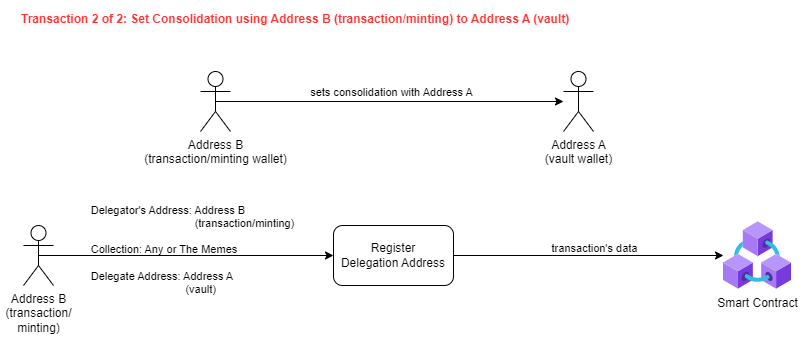

The diagram above was exported from draw.io. Its source (the exported page's mxGraphModel, read from the mxfile embedded in the PNG):
<mxGraphModel dx="1434" dy="731" grid="1" gridSize="10" guides="1" tooltips="1" connect="1" arrows="1" fold="1" page="1" pageScale="1" pageWidth="827" pageHeight="1169" math="0" shadow="0">
  <root>
    <mxCell id="0" />
    <mxCell id="1" parent="0" />
    <mxCell id="2" value="Address B&lt;br&gt;(transaction/&lt;br&gt;minting)" style="shape=umlActor;verticalLabelPosition=bottom;verticalAlign=top;html=1;outlineConnect=0;" vertex="1" parent="1">
      <mxGeometry x="34" y="824" width="30" height="60" as="geometry" />
    </mxCell>
    <mxCell id="3" value="Register &lt;br&gt;Delegation Address" style="rounded=1;whiteSpace=wrap;html=1;" vertex="1" parent="1">
      <mxGeometry x="344" y="824" width="120" height="60" as="geometry" />
    </mxCell>
    <mxCell id="4" value="" style="endArrow=classic;html=1;rounded=0;exitX=0.5;exitY=0.5;exitDx=0;exitDy=0;exitPerimeter=0;entryX=0;entryY=0.5;entryDx=0;entryDy=0;" edge="1" source="2" target="3" parent="1">
      <mxGeometry width="50" height="50" relative="1" as="geometry">
        <mxPoint x="394" y="1004" as="sourcePoint" />
        <mxPoint x="444" y="954" as="targetPoint" />
      </mxGeometry>
    </mxCell>
    <mxCell id="5" value="&lt;div style=&quot;border-color: var(--border-color); text-align: left;&quot;&gt;&lt;div style=&quot;border-color: var(--border-color);&quot;&gt;Delegator's Address: Address B&lt;/div&gt;&lt;div style=&quot;border-color: var(--border-color);&quot;&gt;&amp;nbsp; &amp;nbsp; &amp;nbsp; &amp;nbsp; &amp;nbsp; &amp;nbsp; &amp;nbsp; &amp;nbsp; &amp;nbsp; &amp;nbsp; &amp;nbsp; &amp;nbsp; &amp;nbsp; &amp;nbsp; &amp;nbsp; &amp;nbsp; &amp;nbsp; (transaction/minting)&lt;br&gt;&lt;/div&gt;&lt;br style=&quot;border-color: var(--border-color);&quot;&gt;&lt;div style=&quot;border-color: var(--border-color);&quot;&gt;Collection: Any or The Memes&lt;/div&gt;&lt;br style=&quot;border-color: var(--border-color);&quot;&gt;&lt;div style=&quot;border-color: var(--border-color);&quot;&gt;Delegate Address: Address A&lt;/div&gt;&lt;div style=&quot;border-color: var(--border-color);&quot;&gt;&amp;nbsp; &amp;nbsp; &amp;nbsp; &amp;nbsp; &amp;nbsp; &amp;nbsp; &amp;nbsp; &amp;nbsp; &amp;nbsp; &amp;nbsp; &amp;nbsp; &amp;nbsp; &amp;nbsp; &amp;nbsp; &amp;nbsp; &amp;nbsp;(vault)&lt;/div&gt;&lt;div style=&quot;border-color: var(--border-color);&quot;&gt;&lt;br style=&quot;border-color: var(--border-color);&quot;&gt;&lt;/div&gt;&lt;/div&gt;" style="edgeLabel;html=1;align=center;verticalAlign=middle;resizable=0;points=[];labelBackgroundColor=none;" vertex="1" connectable="0" parent="4">
      <mxGeometry x="-0.5543" y="-1" relative="1" as="geometry">
        <mxPoint x="87" y="-1" as="offset" />
      </mxGeometry>
    </mxCell>
    <mxCell id="6" value="Smart Contract" style="aspect=fixed;html=1;points=[];align=center;image;fontSize=12;image=img/lib/azure2/blockchain/Azure_Blockchain_Service.svg;" vertex="1" parent="1">
      <mxGeometry x="734" y="820" width="68" height="68" as="geometry" />
    </mxCell>
    <mxCell id="7" value="" style="endArrow=classic;html=1;rounded=0;exitX=1;exitY=0.5;exitDx=0;exitDy=0;" edge="1" source="3" target="6" parent="1">
      <mxGeometry width="50" height="50" relative="1" as="geometry">
        <mxPoint x="394" y="1004" as="sourcePoint" />
        <mxPoint x="444" y="954" as="targetPoint" />
      </mxGeometry>
    </mxCell>
    <mxCell id="8" value="&lt;div style=&quot;border-color: var(--border-color); text-align: left;&quot;&gt;&lt;div style=&quot;border-color: var(--border-color);&quot;&gt;&lt;div style=&quot;border-color: var(--border-color);&quot;&gt;&lt;div style=&quot;border-color: var(--border-color);&quot;&gt;transaction's data&lt;br&gt;&lt;/div&gt;&lt;/div&gt;&lt;/div&gt;&lt;/div&gt;" style="edgeLabel;html=1;align=center;verticalAlign=middle;resizable=0;points=[];labelBackgroundColor=none;" vertex="1" connectable="0" parent="1">
      <mxGeometry x="604" y="846" as="geometry" />
    </mxCell>
    <mxCell id="9" value="&lt;span style=&quot;font-family: Helvetica; font-size: 12px; font-style: normal; font-variant-ligatures: normal; font-variant-caps: normal; letter-spacing: normal; orphans: 2; text-align: left; text-indent: 0px; text-transform: none; widows: 2; word-spacing: 0px; -webkit-text-stroke-width: 0px; background-color: rgb(251, 251, 251); text-decoration-thickness: initial; text-decoration-style: initial; text-decoration-color: initial; float: none; display: inline !important;&quot;&gt;Transaction 2 of 2:&amp;nbsp;&lt;/span&gt;Set Consolidation&amp;nbsp;using Address B (transaction/minting) to Address A (vault)" style="text;whiteSpace=wrap;html=1;fontStyle=1;fontColor=#FF3333;" vertex="1" parent="1">
      <mxGeometry x="30" y="604" width="650" height="40" as="geometry" />
    </mxCell>
    <mxCell id="10" value="Address B&lt;br&gt;(transaction/minting wallet)" style="shape=umlActor;verticalLabelPosition=bottom;verticalAlign=top;html=1;outlineConnect=0;" vertex="1" parent="1">
      <mxGeometry x="211" y="670" width="30" height="60" as="geometry" />
    </mxCell>
    <mxCell id="11" value="" style="endArrow=classic;html=1;rounded=0;exitX=0.5;exitY=0.5;exitDx=0;exitDy=0;exitPerimeter=0;" edge="1" source="10" target="13" parent="1">
      <mxGeometry width="50" height="50" relative="1" as="geometry">
        <mxPoint x="401" y="800" as="sourcePoint" />
        <mxPoint x="501" y="700" as="targetPoint" />
      </mxGeometry>
    </mxCell>
    <mxCell id="12" value="sets consolidation with Address A" style="edgeLabel;html=1;align=center;verticalAlign=middle;resizable=0;points=[];" vertex="1" connectable="0" parent="11">
      <mxGeometry x="-0.23" y="-1" relative="1" as="geometry">
        <mxPoint x="41" y="-11" as="offset" />
      </mxGeometry>
    </mxCell>
    <mxCell id="13" value="Address A&lt;br&gt;(vault wallet)" style="shape=umlActor;verticalLabelPosition=bottom;verticalAlign=top;html=1;outlineConnect=0;" vertex="1" parent="1">
      <mxGeometry x="574" y="670" width="30" height="60" as="geometry" />
    </mxCell>
  </root>
</mxGraphModel>